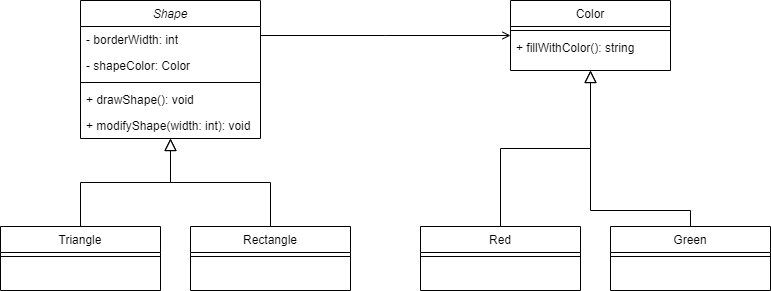

The diagram above was exported from draw.io. Its source (the exported page's mxGraphModel, read from the mxfile embedded in the PNG):
<mxGraphModel dx="1050" dy="540" grid="1" gridSize="10" guides="1" tooltips="1" connect="1" arrows="1" fold="1" page="1" pageScale="1" pageWidth="827" pageHeight="1169" math="0" shadow="0">
  <root>
    <mxCell id="WIyWlLk6GJQsqaUBKTNV-0" />
    <mxCell id="WIyWlLk6GJQsqaUBKTNV-1" parent="WIyWlLk6GJQsqaUBKTNV-0" />
    <mxCell id="zkfFHV4jXpPFQw0GAbJ--0" value="Shape" style="swimlane;fontStyle=2;align=center;verticalAlign=top;childLayout=stackLayout;horizontal=1;startSize=26;horizontalStack=0;resizeParent=1;resizeLast=0;collapsible=1;marginBottom=0;rounded=0;shadow=0;strokeWidth=1;" parent="WIyWlLk6GJQsqaUBKTNV-1" vertex="1">
      <mxGeometry x="100" y="110" width="180" height="138" as="geometry">
        <mxRectangle x="230" y="140" width="160" height="26" as="alternateBounds" />
      </mxGeometry>
    </mxCell>
    <mxCell id="zkfFHV4jXpPFQw0GAbJ--1" value="- borderWidth: int" style="text;align=left;verticalAlign=top;spacingLeft=4;spacingRight=4;overflow=hidden;rotatable=0;points=[[0,0.5],[1,0.5]];portConstraint=eastwest;" parent="zkfFHV4jXpPFQw0GAbJ--0" vertex="1">
      <mxGeometry y="26" width="180" height="26" as="geometry" />
    </mxCell>
    <mxCell id="zkfFHV4jXpPFQw0GAbJ--2" value="- shapeColor: Color" style="text;align=left;verticalAlign=top;spacingLeft=4;spacingRight=4;overflow=hidden;rotatable=0;points=[[0,0.5],[1,0.5]];portConstraint=eastwest;rounded=0;shadow=0;html=0;" parent="zkfFHV4jXpPFQw0GAbJ--0" vertex="1">
      <mxGeometry y="52" width="180" height="26" as="geometry" />
    </mxCell>
    <mxCell id="zkfFHV4jXpPFQw0GAbJ--4" value="" style="line;html=1;strokeWidth=1;align=left;verticalAlign=middle;spacingTop=-1;spacingLeft=3;spacingRight=3;rotatable=0;labelPosition=right;points=[];portConstraint=eastwest;" parent="zkfFHV4jXpPFQw0GAbJ--0" vertex="1">
      <mxGeometry y="78" width="180" height="8" as="geometry" />
    </mxCell>
    <mxCell id="zkfFHV4jXpPFQw0GAbJ--5" value="+ drawShape(): void" style="text;align=left;verticalAlign=top;spacingLeft=4;spacingRight=4;overflow=hidden;rotatable=0;points=[[0,0.5],[1,0.5]];portConstraint=eastwest;" parent="zkfFHV4jXpPFQw0GAbJ--0" vertex="1">
      <mxGeometry y="86" width="180" height="26" as="geometry" />
    </mxCell>
    <mxCell id="uTN-0BcsFnQVfq4QFkmW-0" value="+ modifyShape(width: int): void" style="text;align=left;verticalAlign=top;spacingLeft=4;spacingRight=4;overflow=hidden;rotatable=0;points=[[0,0.5],[1,0.5]];portConstraint=eastwest;" vertex="1" parent="zkfFHV4jXpPFQw0GAbJ--0">
      <mxGeometry y="112" width="180" height="26" as="geometry" />
    </mxCell>
    <mxCell id="zkfFHV4jXpPFQw0GAbJ--6" value="Triangle" style="swimlane;fontStyle=0;align=center;verticalAlign=top;childLayout=stackLayout;horizontal=1;startSize=26;horizontalStack=0;resizeParent=1;resizeLast=0;collapsible=1;marginBottom=0;rounded=0;shadow=0;strokeWidth=1;" parent="WIyWlLk6GJQsqaUBKTNV-1" vertex="1">
      <mxGeometry x="20" y="336" width="160" height="64" as="geometry">
        <mxRectangle x="130" y="380" width="160" height="26" as="alternateBounds" />
      </mxGeometry>
    </mxCell>
    <mxCell id="zkfFHV4jXpPFQw0GAbJ--9" value="" style="line;html=1;strokeWidth=1;align=left;verticalAlign=middle;spacingTop=-1;spacingLeft=3;spacingRight=3;rotatable=0;labelPosition=right;points=[];portConstraint=eastwest;" parent="zkfFHV4jXpPFQw0GAbJ--6" vertex="1">
      <mxGeometry y="26" width="160" height="8" as="geometry" />
    </mxCell>
    <mxCell id="zkfFHV4jXpPFQw0GAbJ--12" value="" style="endArrow=block;endSize=10;endFill=0;shadow=0;strokeWidth=1;rounded=0;edgeStyle=elbowEdgeStyle;elbow=vertical;" parent="WIyWlLk6GJQsqaUBKTNV-1" source="zkfFHV4jXpPFQw0GAbJ--6" target="zkfFHV4jXpPFQw0GAbJ--0" edge="1">
      <mxGeometry width="160" relative="1" as="geometry">
        <mxPoint x="200" y="203" as="sourcePoint" />
        <mxPoint x="200" y="203" as="targetPoint" />
      </mxGeometry>
    </mxCell>
    <mxCell id="zkfFHV4jXpPFQw0GAbJ--13" value="Rectangle" style="swimlane;fontStyle=0;align=center;verticalAlign=top;childLayout=stackLayout;horizontal=1;startSize=26;horizontalStack=0;resizeParent=1;resizeLast=0;collapsible=1;marginBottom=0;rounded=0;shadow=0;strokeWidth=1;" parent="WIyWlLk6GJQsqaUBKTNV-1" vertex="1">
      <mxGeometry x="210" y="336" width="160" height="64" as="geometry">
        <mxRectangle x="340" y="380" width="170" height="26" as="alternateBounds" />
      </mxGeometry>
    </mxCell>
    <mxCell id="zkfFHV4jXpPFQw0GAbJ--15" value="" style="line;html=1;strokeWidth=1;align=left;verticalAlign=middle;spacingTop=-1;spacingLeft=3;spacingRight=3;rotatable=0;labelPosition=right;points=[];portConstraint=eastwest;" parent="zkfFHV4jXpPFQw0GAbJ--13" vertex="1">
      <mxGeometry y="26" width="160" height="8" as="geometry" />
    </mxCell>
    <mxCell id="zkfFHV4jXpPFQw0GAbJ--16" value="" style="endArrow=block;endSize=10;endFill=0;shadow=0;strokeWidth=1;rounded=0;edgeStyle=elbowEdgeStyle;elbow=vertical;" parent="WIyWlLk6GJQsqaUBKTNV-1" source="zkfFHV4jXpPFQw0GAbJ--13" target="zkfFHV4jXpPFQw0GAbJ--0" edge="1">
      <mxGeometry width="160" relative="1" as="geometry">
        <mxPoint x="210" y="373" as="sourcePoint" />
        <mxPoint x="310" y="271" as="targetPoint" />
      </mxGeometry>
    </mxCell>
    <mxCell id="zkfFHV4jXpPFQw0GAbJ--17" value="Color" style="swimlane;fontStyle=0;align=center;verticalAlign=top;childLayout=stackLayout;horizontal=1;startSize=26;horizontalStack=0;resizeParent=1;resizeLast=0;collapsible=1;marginBottom=0;rounded=0;shadow=0;strokeWidth=1;" parent="WIyWlLk6GJQsqaUBKTNV-1" vertex="1">
      <mxGeometry x="530" y="110" width="160" height="70" as="geometry">
        <mxRectangle x="550" y="140" width="160" height="26" as="alternateBounds" />
      </mxGeometry>
    </mxCell>
    <mxCell id="zkfFHV4jXpPFQw0GAbJ--23" value="" style="line;html=1;strokeWidth=1;align=left;verticalAlign=middle;spacingTop=-1;spacingLeft=3;spacingRight=3;rotatable=0;labelPosition=right;points=[];portConstraint=eastwest;" parent="zkfFHV4jXpPFQw0GAbJ--17" vertex="1">
      <mxGeometry y="26" width="160" height="8" as="geometry" />
    </mxCell>
    <mxCell id="zkfFHV4jXpPFQw0GAbJ--25" value="+ fillWithColor(): string" style="text;align=left;verticalAlign=top;spacingLeft=4;spacingRight=4;overflow=hidden;rotatable=0;points=[[0,0.5],[1,0.5]];portConstraint=eastwest;" parent="zkfFHV4jXpPFQw0GAbJ--17" vertex="1">
      <mxGeometry y="34" width="160" height="26" as="geometry" />
    </mxCell>
    <mxCell id="zkfFHV4jXpPFQw0GAbJ--26" value="" style="endArrow=open;shadow=0;strokeWidth=1;rounded=0;endFill=1;edgeStyle=elbowEdgeStyle;elbow=vertical;" parent="WIyWlLk6GJQsqaUBKTNV-1" source="zkfFHV4jXpPFQw0GAbJ--0" target="zkfFHV4jXpPFQw0GAbJ--17" edge="1">
      <mxGeometry x="0.5" y="41" relative="1" as="geometry">
        <mxPoint x="380" y="192" as="sourcePoint" />
        <mxPoint x="540" y="192" as="targetPoint" />
        <mxPoint x="-40" y="32" as="offset" />
      </mxGeometry>
    </mxCell>
    <mxCell id="uTN-0BcsFnQVfq4QFkmW-7" style="edgeStyle=orthogonalEdgeStyle;rounded=0;orthogonalLoop=1;jettySize=auto;html=1;entryX=0.5;entryY=1;entryDx=0;entryDy=0;endArrow=block;endFill=0;endSize=10;startSize=10;" edge="1" parent="WIyWlLk6GJQsqaUBKTNV-1" source="uTN-0BcsFnQVfq4QFkmW-2" target="zkfFHV4jXpPFQw0GAbJ--17">
      <mxGeometry relative="1" as="geometry" />
    </mxCell>
    <mxCell id="uTN-0BcsFnQVfq4QFkmW-2" value="Red" style="swimlane;fontStyle=0;align=center;verticalAlign=top;childLayout=stackLayout;horizontal=1;startSize=26;horizontalStack=0;resizeParent=1;resizeLast=0;collapsible=1;marginBottom=0;rounded=0;shadow=0;strokeWidth=1;" vertex="1" parent="WIyWlLk6GJQsqaUBKTNV-1">
      <mxGeometry x="440" y="336" width="160" height="64" as="geometry">
        <mxRectangle x="130" y="380" width="160" height="26" as="alternateBounds" />
      </mxGeometry>
    </mxCell>
    <mxCell id="uTN-0BcsFnQVfq4QFkmW-3" value="" style="line;html=1;strokeWidth=1;align=left;verticalAlign=middle;spacingTop=-1;spacingLeft=3;spacingRight=3;rotatable=0;labelPosition=right;points=[];portConstraint=eastwest;" vertex="1" parent="uTN-0BcsFnQVfq4QFkmW-2">
      <mxGeometry y="26" width="160" height="8" as="geometry" />
    </mxCell>
    <mxCell id="uTN-0BcsFnQVfq4QFkmW-9" style="edgeStyle=orthogonalEdgeStyle;rounded=0;orthogonalLoop=1;jettySize=auto;html=1;endArrow=block;endFill=0;startSize=10;endSize=10;" edge="1" parent="WIyWlLk6GJQsqaUBKTNV-1" source="uTN-0BcsFnQVfq4QFkmW-4">
      <mxGeometry relative="1" as="geometry">
        <mxPoint x="610" y="180" as="targetPoint" />
        <Array as="points">
          <mxPoint x="710" y="320" />
          <mxPoint x="610" y="320" />
        </Array>
      </mxGeometry>
    </mxCell>
    <mxCell id="uTN-0BcsFnQVfq4QFkmW-4" value="Green" style="swimlane;fontStyle=0;align=center;verticalAlign=top;childLayout=stackLayout;horizontal=1;startSize=26;horizontalStack=0;resizeParent=1;resizeLast=0;collapsible=1;marginBottom=0;rounded=0;shadow=0;strokeWidth=1;" vertex="1" parent="WIyWlLk6GJQsqaUBKTNV-1">
      <mxGeometry x="630" y="336" width="160" height="64" as="geometry">
        <mxRectangle x="130" y="380" width="160" height="26" as="alternateBounds" />
      </mxGeometry>
    </mxCell>
    <mxCell id="uTN-0BcsFnQVfq4QFkmW-5" value="" style="line;html=1;strokeWidth=1;align=left;verticalAlign=middle;spacingTop=-1;spacingLeft=3;spacingRight=3;rotatable=0;labelPosition=right;points=[];portConstraint=eastwest;" vertex="1" parent="uTN-0BcsFnQVfq4QFkmW-4">
      <mxGeometry y="26" width="160" height="8" as="geometry" />
    </mxCell>
  </root>
</mxGraphModel>